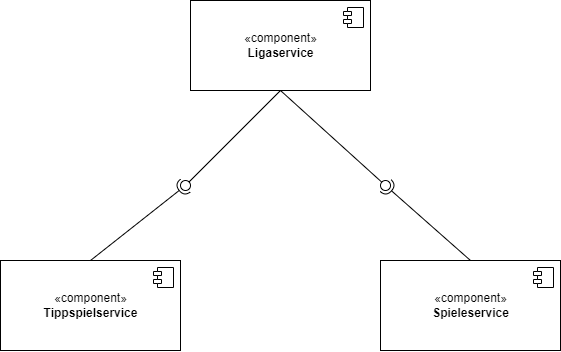

The diagram above was exported from draw.io. Its source (the exported page's mxGraphModel, read from the mxfile embedded in the PNG):
<mxGraphModel dx="1306" dy="686" grid="1" gridSize="10" guides="1" tooltips="1" connect="1" arrows="1" fold="1" page="1" pageScale="1" pageWidth="827" pageHeight="1169" math="0" shadow="0">
  <root>
    <mxCell id="WIyWlLk6GJQsqaUBKTNV-0" />
    <mxCell id="WIyWlLk6GJQsqaUBKTNV-1" parent="WIyWlLk6GJQsqaUBKTNV-0" />
    <mxCell id="dbbA1F0btNxpfKaOJb0d-1" value="«component»&lt;br&gt;&lt;b&gt;Tippspielservice&lt;/b&gt;" style="html=1;dropTarget=0;" vertex="1" parent="WIyWlLk6GJQsqaUBKTNV-1">
      <mxGeometry x="60" y="270" width="180" height="90" as="geometry" />
    </mxCell>
    <mxCell id="dbbA1F0btNxpfKaOJb0d-2" value="" style="shape=module;jettyWidth=8;jettyHeight=4;" vertex="1" parent="dbbA1F0btNxpfKaOJb0d-1">
      <mxGeometry x="1" width="20" height="20" relative="1" as="geometry">
        <mxPoint x="-27" y="7" as="offset" />
      </mxGeometry>
    </mxCell>
    <mxCell id="dbbA1F0btNxpfKaOJb0d-3" value="«component»&lt;br&gt;&lt;b&gt;Spieleservice&lt;/b&gt;" style="html=1;dropTarget=0;" vertex="1" parent="WIyWlLk6GJQsqaUBKTNV-1">
      <mxGeometry x="440" y="270" width="180" height="90" as="geometry" />
    </mxCell>
    <mxCell id="dbbA1F0btNxpfKaOJb0d-4" value="" style="shape=module;jettyWidth=8;jettyHeight=4;" vertex="1" parent="dbbA1F0btNxpfKaOJb0d-3">
      <mxGeometry x="1" width="20" height="20" relative="1" as="geometry">
        <mxPoint x="-27" y="7" as="offset" />
      </mxGeometry>
    </mxCell>
    <mxCell id="dbbA1F0btNxpfKaOJb0d-5" value="«component»&lt;br&gt;&lt;b&gt;Ligaservice&lt;/b&gt;" style="html=1;dropTarget=0;" vertex="1" parent="WIyWlLk6GJQsqaUBKTNV-1">
      <mxGeometry x="250" y="10" width="180" height="90" as="geometry" />
    </mxCell>
    <mxCell id="dbbA1F0btNxpfKaOJb0d-6" value="" style="shape=module;jettyWidth=8;jettyHeight=4;" vertex="1" parent="dbbA1F0btNxpfKaOJb0d-5">
      <mxGeometry x="1" width="20" height="20" relative="1" as="geometry">
        <mxPoint x="-27" y="7" as="offset" />
      </mxGeometry>
    </mxCell>
    <mxCell id="dbbA1F0btNxpfKaOJb0d-7" value="" style="rounded=0;orthogonalLoop=1;jettySize=auto;html=1;endArrow=none;endFill=0;sketch=0;sourcePerimeterSpacing=0;targetPerimeterSpacing=0;exitX=0.5;exitY=1;exitDx=0;exitDy=0;" edge="1" target="dbbA1F0btNxpfKaOJb0d-9" parent="WIyWlLk6GJQsqaUBKTNV-1" source="dbbA1F0btNxpfKaOJb0d-5">
      <mxGeometry relative="1" as="geometry">
        <mxPoint x="220" y="325" as="sourcePoint" />
      </mxGeometry>
    </mxCell>
    <mxCell id="dbbA1F0btNxpfKaOJb0d-8" value="" style="rounded=0;orthogonalLoop=1;jettySize=auto;html=1;endArrow=halfCircle;endFill=0;entryX=0.5;entryY=0.5;endSize=6;strokeWidth=1;sketch=0;exitX=0.5;exitY=0;exitDx=0;exitDy=0;" edge="1" target="dbbA1F0btNxpfKaOJb0d-9" parent="WIyWlLk6GJQsqaUBKTNV-1" source="dbbA1F0btNxpfKaOJb0d-1">
      <mxGeometry relative="1" as="geometry">
        <mxPoint x="260" y="325" as="sourcePoint" />
      </mxGeometry>
    </mxCell>
    <mxCell id="dbbA1F0btNxpfKaOJb0d-9" value="" style="ellipse;whiteSpace=wrap;html=1;align=center;aspect=fixed;resizable=0;points=[];outlineConnect=0;sketch=0;" vertex="1" parent="WIyWlLk6GJQsqaUBKTNV-1">
      <mxGeometry x="240" y="190" width="10" height="10" as="geometry" />
    </mxCell>
    <mxCell id="dbbA1F0btNxpfKaOJb0d-14" value="" style="rounded=0;orthogonalLoop=1;jettySize=auto;html=1;endArrow=none;endFill=0;sketch=0;sourcePerimeterSpacing=0;targetPerimeterSpacing=0;exitX=0.5;exitY=1;exitDx=0;exitDy=0;" edge="1" target="dbbA1F0btNxpfKaOJb0d-16" parent="WIyWlLk6GJQsqaUBKTNV-1" source="dbbA1F0btNxpfKaOJb0d-5">
      <mxGeometry relative="1" as="geometry">
        <mxPoint x="360" y="195" as="sourcePoint" />
      </mxGeometry>
    </mxCell>
    <mxCell id="dbbA1F0btNxpfKaOJb0d-15" value="" style="rounded=0;orthogonalLoop=1;jettySize=auto;html=1;endArrow=halfCircle;endFill=0;entryX=0.5;entryY=0.5;endSize=6;strokeWidth=1;sketch=0;exitX=0.5;exitY=0;exitDx=0;exitDy=0;" edge="1" target="dbbA1F0btNxpfKaOJb0d-16" parent="WIyWlLk6GJQsqaUBKTNV-1" source="dbbA1F0btNxpfKaOJb0d-3">
      <mxGeometry relative="1" as="geometry">
        <mxPoint x="400" y="195" as="sourcePoint" />
      </mxGeometry>
    </mxCell>
    <mxCell id="dbbA1F0btNxpfKaOJb0d-16" value="" style="ellipse;whiteSpace=wrap;html=1;align=center;aspect=fixed;resizable=0;points=[];outlineConnect=0;sketch=0;" vertex="1" parent="WIyWlLk6GJQsqaUBKTNV-1">
      <mxGeometry x="440" y="190" width="10" height="10" as="geometry" />
    </mxCell>
  </root>
</mxGraphModel>